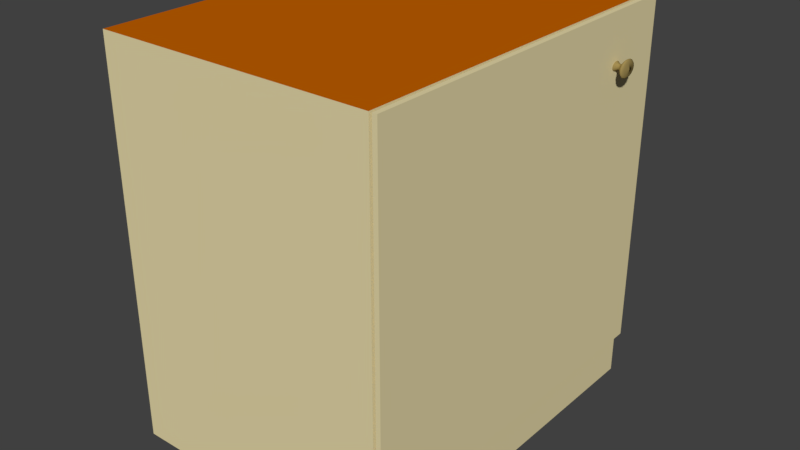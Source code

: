 # Source: cupboard.blend  (saved by Blender 2.93.21; exported with 4.5.12 LTS)
import bpy
from mathutils import Matrix  # noqa: F401  (used for matrix-valued properties, if any)

bpy.ops.wm.read_factory_settings(use_empty=True)
scene = bpy.context.scene
scene.name = 'Scene'

# ---- collections
col_collection_1 = bpy.data.collections.new('Collection 1'); scene.collection.children.link(col_collection_1)

# ---- materials (node trees are filled in below, after node groups)
mat_cream_fronts = bpy.data.materials.new('cream_fronts')
mat_cream_fronts.alpha_threshold = 0.0
mat_cream_fronts.use_transparent_shadow = False
mat_cream_fronts.diffuse_color = (0.8, 0.7, 0.4, 1.0)
mat_cream_fronts.roughness = 0.5
mat_wooden_top = bpy.data.materials.new('wooden_top')
mat_wooden_top.use_transparent_shadow = False
mat_wooden_top.diffuse_color = (0.5382, 0.1178, 0.0, 1.0)
mat_wooden_top.roughness = 1.0
mat_old_gold_handle = bpy.data.materials.new('old_gold_handle')
mat_old_gold_handle.use_transparent_shadow = False
mat_old_gold_handle.diffuse_color = (0.3343, 0.2469, 0.08266, 1.0)
mat_old_gold_handle.roughness = 0.25
mat_old_gold_handle.specular_intensity = 1.0

# ---- material node trees

# ---- world
world_world = bpy.data.worlds.new('World'); scene.world = world_world
world_world.color = (0.05088, 0.05088, 0.05088)
world_world.use_sun_shadow = False
world_world.sun_shadow_jitter_overblur = 0.0
world_world.cycles.sampling_method = 'MANUAL'

# ---- meshes
me_porte_1 = bpy.data.meshes.new('Porte_1')
me_porte_1.from_pydata([(-39.85, 10.13, -30.09), (39.88, 10.13, -30.09), (0.01758, 10.13, -29.59), (-39.85, 10.13, -29.1), (39.88, 10.13, -29.1), (-39.85, 47.63, -29.59), (-39.85, 85.13, -29.1), (-39.85, 85.13, -30.09), (0.01758, 47.63, -30.09), (39.88, 85.13, -30.09), (39.88, 47.63, -29.59), (39.88, 85.13, -29.1), (0.01758, 85.13, -29.59), (0.01758, 47.63, -29.1), (-38.65, 10.93, 28.6), (38.68, 10.93, 28.6), (0.01758, 10.93, -0.2486), (-38.65, 83.93, 28.6), (-38.65, 47.43, -0.2486), (38.68, 83.93, 28.6), (38.68, 47.43, -0.2486), (0.01758, 83.93, -0.2486), (0.01758, 47.43, 28.6), (-39.98, 0.2347, -28.6), (-39.98, 85.23, -28.6), (-38.65, 10.93, -28.6), (40.02, 85.23, 31.09), (-39.98, 85.23, 31.09), (0.01758, 42.73, 31.09), (40.02, 85.23, -28.6), (40.02, 0.2347, -28.6), (38.68, 10.93, -28.6), (38.68, 83.93, -28.6), (-38.65, 83.93, -28.6), (0.01758, 85.23, 1.244), (-39.98, 0.2347, 31.09), (40.02, 0.2347, 31.09), (0.01758, 0.2347, 1.244), (-39.98, 42.73, 1.244), (40.02, 42.73, 1.244), (-26.65, 74.48, -29.83), (-26.32, 73.88, -29.92), (-26.03, 74.02, -29.92), (-26.16, 73.59, -30.12), (-25.74, 73.8, -30.12), (-26.25, 73.76, -30.34), (-25.9, 73.92, -30.34), (-26.33, 73.9, -30.58), (-26.05, 74.03, -30.58), (-26.38, 74.0, -30.86), (-26.15, 74.11, -30.86), (-26.36, 73.96, -31.17), (-26.11, 74.08, -31.17), (-26.21, 73.68, -31.5), (-25.83, 73.87, -31.5), (-26.0, 73.3, -31.83), (-25.44, 73.58, -31.83), (-25.81, 72.96, -32.13), (-25.09, 73.32, -32.13), (-25.72, 72.8, -32.39), (-24.92, 73.19, -32.39), (-25.8, 72.95, -32.58), (-25.07, 73.3, -32.58), (-26.01, 73.33, -32.72), (-25.47, 73.6, -32.72), (-26.31, 73.87, -32.83), (-26.02, 74.01, -32.83), (-26.65, 74.48, -32.91), (-26.65, 73.83, -29.92), (-26.65, 73.52, -30.12), (-26.65, 73.69, -30.34), (-26.65, 73.85, -30.58), (-26.65, 73.96, -30.86), (-26.65, 73.91, -31.17), (-26.65, 73.61, -31.5), (-26.65, 73.2, -31.83), (-26.65, 72.83, -32.13), (-26.65, 72.65, -32.39), (-26.65, 72.81, -32.58), (-26.65, 73.23, -32.72), (-26.65, 73.81, -32.83), (-26.98, 73.88, -29.92), (-27.14, 73.59, -30.12), (-27.05, 73.76, -30.34), (-26.97, 73.9, -30.58), (-26.92, 74.0, -30.86), (-26.94, 73.96, -31.17), (-27.09, 73.68, -31.5), (-27.3, 73.3, -31.83), (-27.49, 72.96, -32.13), (-27.58, 72.8, -32.39), (-27.5, 72.95, -32.58), (-27.29, 73.33, -32.72), (-26.99, 73.87, -32.83), (-27.26, 74.02, -29.92), (-27.56, 73.8, -30.12), (-27.4, 73.92, -30.34), (-27.25, 74.03, -30.58), (-27.15, 74.11, -30.86), (-27.19, 74.08, -31.17), (-27.47, 73.87, -31.5), (-27.86, 73.58, -31.83), (-28.21, 73.32, -32.13), (-28.37, 73.19, -32.39), (-28.22, 73.3, -32.58), (-27.83, 73.6, -32.72), (-27.28, 74.01, -32.83), (-27.45, 74.24, -29.92), (-27.84, 74.12, -30.12), (-27.62, 74.18, -30.34), (-27.43, 74.24, -30.58), (-27.3, 74.28, -30.86), (-27.35, 74.27, -31.17), (-27.72, 74.15, -31.5), (-28.22, 74.0, -31.83), (-28.68, 73.85, -32.13), (-28.9, 73.79, -32.39), (-28.7, 73.85, -32.58), (-28.19, 74.01, -32.72), (-27.47, 74.23, -32.83), (-27.52, 74.48, -29.92), (-27.94, 74.48, -30.12), (-27.71, 74.48, -30.34), (-27.5, 74.48, -30.58), (-27.35, 74.48, -30.86), (-27.41, 74.48, -31.17), (-27.81, 74.48, -31.5), (-28.36, 74.48, -31.83), (-28.85, 74.48, -32.13), (-29.09, 74.48, -32.39), (-28.88, 74.48, -32.58), (-28.32, 74.48, -32.72), (-27.54, 74.48, -32.83), (-27.45, 74.73, -29.92), (-27.84, 74.85, -30.12), (-27.62, 74.79, -30.34), (-27.43, 74.73, -30.58), (-27.3, 74.69, -30.86), (-27.35, 74.7, -31.17), (-27.72, 74.82, -31.5), (-28.22, 74.97, -31.83), (-28.68, 75.11, -32.13), (-28.9, 75.18, -32.39), (-28.7, 75.12, -32.58), (-28.19, 74.96, -32.72), (-27.47, 74.74, -32.83), (-27.26, 74.95, -29.92), (-27.56, 75.17, -30.12), (-27.4, 75.04, -30.34), (-27.25, 74.94, -30.58), (-27.15, 74.86, -30.86), (-27.19, 74.89, -31.17), (-27.47, 75.1, -31.5), (-27.86, 75.39, -31.83), (-28.21, 75.65, -32.13), (-28.37, 75.78, -32.39), (-28.22, 75.67, -32.58), (-27.83, 75.37, -32.72), (-27.28, 74.96, -32.83), (-26.98, 75.08, -29.92), (-27.14, 75.38, -30.12), (-27.05, 75.21, -30.34), (-26.97, 75.07, -30.58), (-26.92, 74.97, -30.86), (-26.94, 75.01, -31.17), (-27.09, 75.29, -31.5), (-27.3, 75.67, -31.83), (-27.49, 76.01, -32.13), (-27.58, 76.17, -32.39), (-27.5, 76.02, -32.58), (-27.29, 75.64, -32.72), (-26.99, 75.1, -32.83), (-26.65, 75.14, -29.92), (-26.65, 75.45, -30.12), (-26.65, 75.28, -30.34), (-26.65, 75.12, -30.58), (-26.65, 75.01, -30.86), (-26.65, 75.06, -31.17), (-26.65, 75.36, -31.5), (-26.65, 75.77, -31.83), (-26.65, 76.14, -32.13), (-26.65, 76.31, -32.39), (-26.65, 76.15, -32.58), (-26.65, 75.74, -32.72), (-26.65, 75.15, -32.83), (-26.32, 75.08, -29.92), (-26.16, 75.38, -30.12), (-26.25, 75.21, -30.34), (-26.33, 75.07, -30.58), (-26.38, 74.97, -30.86), (-26.36, 75.01, -31.17), (-26.21, 75.29, -31.5), (-26.0, 75.67, -31.83), (-25.81, 76.01, -32.13), (-25.72, 76.17, -32.39), (-25.8, 76.02, -32.58), (-26.01, 75.64, -32.72), (-26.31, 75.1, -32.83), (-26.03, 74.95, -29.92), (-25.74, 75.17, -30.12), (-25.9, 75.04, -30.34), (-26.05, 74.94, -30.58), (-26.15, 74.86, -30.86), (-26.11, 74.89, -31.17), (-25.83, 75.1, -31.5), (-25.44, 75.39, -31.83), (-25.09, 75.65, -32.13), (-24.92, 75.78, -32.39), (-25.07, 75.67, -32.58), (-25.47, 75.37, -32.72), (-26.02, 74.96, -32.83), (-25.85, 74.73, -29.92), (-25.46, 74.85, -30.12), (-25.68, 74.79, -30.34), (-25.87, 74.73, -30.58), (-26.0, 74.69, -30.86), (-25.95, 74.7, -31.17), (-25.58, 74.82, -31.5), (-25.07, 74.97, -31.83), (-24.62, 75.11, -32.13), (-24.4, 75.18, -32.39), (-24.6, 75.12, -32.58), (-25.11, 74.96, -32.72), (-25.83, 74.74, -32.83), (-25.78, 74.48, -29.92), (-25.36, 74.48, -30.12), (-25.59, 74.48, -30.34), (-25.8, 74.48, -30.58), (-25.94, 74.48, -30.86), (-25.89, 74.48, -31.17), (-25.49, 74.48, -31.5), (-24.94, 74.48, -31.83), (-24.45, 74.48, -32.13), (-24.21, 74.48, -32.39), (-24.42, 74.48, -32.58), (-24.98, 74.48, -32.72), (-25.76, 74.48, -32.83), (-25.85, 74.24, -29.92), (-25.46, 74.12, -30.12), (-25.68, 74.18, -30.34), (-25.87, 74.24, -30.58), (-26.0, 74.28, -30.86), (-25.95, 74.27, -31.17), (-25.58, 74.15, -31.5), (-25.07, 74.0, -31.83), (-24.62, 73.85, -32.13), (-24.4, 73.79, -32.39), (-24.6, 73.85, -32.58), (-25.11, 74.01, -32.72), (-25.83, 74.23, -32.83)], [], [(0, 1, 2), (3, 0, 2), (4, 3, 2), (1, 4, 2), (0, 3, 5), (3, 6, 5), (6, 7, 5), (7, 0, 5), (1, 0, 8), (0, 7, 8), (7, 9, 8), (9, 1, 8), (4, 1, 10), (1, 9, 10), (9, 11, 10), (11, 4, 10), (9, 7, 12), (7, 6, 12), (6, 11, 12), (11, 9, 12), (3, 4, 13), (4, 11, 13), (11, 6, 13), (6, 3, 13), (14, 15, 16), (17, 14, 18), (15, 19, 20), (19, 17, 21), (15, 14, 22), (19, 15, 22), (17, 19, 22), (14, 17, 22), (23, 24, 25), (26, 27, 28), (25, 14, 16), (29, 30, 31), (31, 16, 15), (24, 29, 32), (25, 18, 14), (23, 31, 30), (17, 18, 33), (29, 31, 32), (31, 15, 20), (26, 29, 34), (20, 19, 32), (25, 24, 33), (32, 21, 33), (33, 21, 17), (27, 26, 34), (32, 19, 21), (31, 23, 25), (25, 16, 31), (27, 35, 28), (36, 26, 28), (25, 33, 18), (35, 36, 28), (24, 32, 33), (32, 31, 20), (23, 30, 37), (35, 23, 37), (36, 35, 37), (30, 36, 37), (23, 35, 38), (35, 27, 38), (27, 24, 38), (24, 23, 38), (36, 30, 39), (30, 29, 39), (29, 26, 39), (26, 36, 39), (29, 24, 34), (24, 27, 34), (40, 41, 42), (42, 41, 43), (42, 43, 44), (44, 43, 45), (44, 45, 46), (46, 45, 47), (46, 47, 48), (48, 47, 49), (48, 49, 50), (50, 49, 51), (50, 51, 52), (52, 51, 53), (52, 53, 54), (54, 53, 55), (54, 55, 56), (56, 55, 57), (56, 57, 58), (58, 57, 59), (58, 59, 60), (60, 59, 61), (60, 61, 62), (62, 61, 63), (62, 63, 64), (64, 63, 65), (64, 65, 66), (66, 65, 67), (40, 68, 41), (41, 68, 69), (41, 69, 43), (43, 69, 70), (43, 70, 45), (45, 70, 71), (45, 71, 47), (47, 71, 72), (47, 72, 49), (49, 72, 73), (49, 73, 51), (51, 73, 74), (51, 74, 53), (53, 74, 75), (53, 75, 55), (55, 75, 76), (55, 76, 57), (57, 76, 77), (57, 77, 59), (59, 77, 78), (59, 78, 61), (61, 78, 79), (61, 79, 63), (63, 79, 80), (63, 80, 65), (65, 80, 67), (40, 81, 68), (68, 81, 82), (68, 82, 69), (69, 82, 83), (69, 83, 70), (70, 83, 84), (70, 84, 71), (71, 84, 85), (71, 85, 72), (72, 85, 86), (72, 86, 73), (73, 86, 87), (73, 87, 74), (74, 87, 88), (74, 88, 75), (75, 88, 89), (75, 89, 76), (76, 89, 90), (76, 90, 77), (77, 90, 91), (77, 91, 78), (78, 91, 92), (78, 92, 79), (79, 92, 93), (79, 93, 80), (80, 93, 67), (40, 94, 81), (81, 94, 95), (81, 95, 82), (82, 95, 96), (82, 96, 83), (83, 96, 97), (83, 97, 84), (84, 97, 98), (84, 98, 85), (85, 98, 99), (85, 99, 86), (86, 99, 100), (86, 100, 87), (87, 100, 101), (87, 101, 88), (88, 101, 102), (88, 102, 89), (89, 102, 103), (89, 103, 90), (90, 103, 104), (90, 104, 91), (91, 104, 105), (91, 105, 92), (92, 105, 106), (92, 106, 93), (93, 106, 67), (40, 107, 94), (94, 107, 108), (94, 108, 95), (95, 108, 109), (95, 109, 96), (96, 109, 110), (96, 110, 97), (97, 110, 111), (97, 111, 98), (98, 111, 112), (98, 112, 99), (99, 112, 113), (99, 113, 100), (100, 113, 114), (100, 114, 101), (101, 114, 115), (101, 115, 102), (102, 115, 116), (102, 116, 103), (103, 116, 117), (103, 117, 104), (104, 117, 118), (104, 118, 105), (105, 118, 119), (105, 119, 106), (106, 119, 67), (40, 120, 107), (107, 120, 121), (107, 121, 108), (108, 121, 122), (108, 122, 109), (109, 122, 123), (109, 123, 110), (110, 123, 124), (110, 124, 111), (111, 124, 125), (111, 125, 112), (112, 125, 126), (112, 126, 113), (113, 126, 127), (113, 127, 114), (114, 127, 128), (114, 128, 115), (115, 128, 129), (115, 129, 116), (116, 129, 130), (116, 130, 117), (117, 130, 131), (117, 131, 118), (118, 131, 132), (118, 132, 119), (119, 132, 67), (40, 133, 120), (120, 133, 134), (120, 134, 121), (121, 134, 135), (121, 135, 122), (122, 135, 136), (122, 136, 123), (123, 136, 137), (123, 137, 124), (124, 137, 138), (124, 138, 125), (125, 138, 139), (125, 139, 126), (126, 139, 140), (126, 140, 127), (127, 140, 141), (127, 141, 128), (128, 141, 142), (128, 142, 129), (129, 142, 143), (129, 143, 130), (130, 143, 144), (130, 144, 131), (131, 144, 145), (131, 145, 132), (132, 145, 67), (40, 146, 133), (133, 146, 147), (133, 147, 134), (134, 147, 148), (134, 148, 135), (135, 148, 149), (135, 149, 136), (136, 149, 150), (136, 150, 137), (137, 150, 151), (137, 151, 138), (138, 151, 152), (138, 152, 139), (139, 152, 153), (139, 153, 140), (140, 153, 154), (140, 154, 141), (141, 154, 155), (141, 155, 142), (142, 155, 156), (142, 156, 143), (143, 156, 157), (143, 157, 144), (144, 157, 158), (144, 158, 145), (145, 158, 67), (40, 159, 146), (146, 159, 160), (146, 160, 147), (147, 160, 161), (147, 161, 148), (148, 161, 162), (148, 162, 149), (149, 162, 163), (149, 163, 150), (150, 163, 164), (150, 164, 151), (151, 164, 165), (151, 165, 152), (152, 165, 166), (152, 166, 153), (153, 166, 167), (153, 167, 154), (154, 167, 168), (154, 168, 155), (155, 168, 169), (155, 169, 156), (156, 169, 170), (156, 170, 157), (157, 170, 171), (157, 171, 158), (158, 171, 67), (40, 172, 159), (159, 172, 173), (159, 173, 160), (160, 173, 174), (160, 174, 161), (161, 174, 175), (161, 175, 162), (162, 175, 176), (162, 176, 163), (163, 176, 177), (163, 177, 164), (164, 177, 178), (164, 178, 165), (165, 178, 179), (165, 179, 166), (166, 179, 180), (166, 180, 167), (167, 180, 181), (167, 181, 168), (168, 181, 182), (168, 182, 169), (169, 182, 183), (169, 183, 170), (170, 183, 184), (170, 184, 171), (171, 184, 67), (40, 185, 172), (172, 185, 186), (172, 186, 173), (173, 186, 187), (173, 187, 174), (174, 187, 188), (174, 188, 175), (175, 188, 189), (175, 189, 176), (176, 189, 190), (176, 190, 177), (177, 190, 191), (177, 191, 178), (178, 191, 192), (178, 192, 179), (179, 192, 193), (179, 193, 180), (180, 193, 194), (180, 194, 181), (181, 194, 195), (181, 195, 182), (182, 195, 196), (182, 196, 183), (183, 196, 197), (183, 197, 184), (184, 197, 67), (40, 198, 185), (185, 198, 199), (185, 199, 186), (186, 199, 200), (186, 200, 187), (187, 200, 201), (187, 201, 188), (188, 201, 202), (188, 202, 189), (189, 202, 203), (189, 203, 190), (190, 203, 204), (190, 204, 191), (191, 204, 205), (191, 205, 192), (192, 205, 206), (192, 206, 193), (193, 206, 207), (193, 207, 194), (194, 207, 208), (194, 208, 195), (195, 208, 209), (195, 209, 196), (196, 209, 210), (196, 210, 197), (197, 210, 67), (40, 211, 198), (198, 211, 212), (198, 212, 199), (199, 212, 213), (199, 213, 200), (200, 213, 214), (200, 214, 201), (201, 214, 215), (201, 215, 202), (202, 215, 216), (202, 216, 203), (203, 216, 217), (203, 217, 204), (204, 217, 218), (204, 218, 205), (205, 218, 219), (205, 219, 206), (206, 219, 220), (206, 220, 207), (207, 220, 221), (207, 221, 208), (208, 221, 222), (208, 222, 209), (209, 222, 223), (209, 223, 210), (210, 223, 67), (40, 224, 211), (211, 224, 225), (211, 225, 212), (212, 225, 226), (212, 226, 213), (213, 226, 227), (213, 227, 214), (214, 227, 228), (214, 228, 215), (215, 228, 229), (215, 229, 216), (216, 229, 230), (216, 230, 217), (217, 230, 231), (217, 231, 218), (218, 231, 232), (218, 232, 219), (219, 232, 233), (219, 233, 220), (220, 233, 234), (220, 234, 221), (221, 234, 235), (221, 235, 222), (222, 235, 236), (222, 236, 223), (223, 236, 67), (40, 237, 224), (224, 237, 238), (224, 238, 225), (225, 238, 239), (225, 239, 226), (226, 239, 240), (226, 240, 227), (227, 240, 241), (227, 241, 228), (228, 241, 242), (228, 242, 229), (229, 242, 243), (229, 243, 230), (230, 243, 244), (230, 244, 231), (231, 244, 245), (231, 245, 232), (232, 245, 246), (232, 246, 233), (233, 246, 247), (233, 247, 234), (234, 247, 248), (234, 248, 235), (235, 248, 249), (235, 249, 236), (236, 249, 67), (40, 42, 237), (237, 42, 44), (237, 44, 238), (238, 44, 46), (238, 46, 239), (239, 46, 48), (239, 48, 240), (240, 48, 50), (240, 50, 241), (241, 50, 52), (241, 52, 242), (242, 52, 54), (242, 54, 243), (243, 54, 56), (243, 56, 244), (244, 56, 58), (244, 58, 245), (245, 58, 60), (245, 60, 246), (246, 60, 62), (246, 62, 247), (247, 62, 64), (247, 64, 248), (248, 64, 66), (248, 66, 249), (249, 66, 67)])
me_porte_1.polygons.foreach_set('use_smooth', [True] * 488)
me_porte_1.polygons.foreach_set('material_index', [0, 0, 0, 0, 0, 0, 0, 0, 0, 0, 0, 0, 0, 0, 0, 0, 0, 0, 0, 0, 0, 0, 0, 0, 0, 0, 0, 0, 0, 0, 0, 0, 0, 0, 0, 0, 0, 0, 0, 0, 0, 0, 0, 1, 0, 0, 0, 0, 1, 0, 0, 0, 0, 0, 0, 0, 0, 0, 0, 0, 0, 0, 0, 0, 0, 0, 0, 0, 0, 0, 1, 1, 0, 0, 0, 2, 2, 2, 2, 2, 2, 2, 2, 2, 2, 2, 2, 2, 2, 2, 2, 2, 2, 2, 2, 2, 2, 2, 0, 0, 0, 2, 2, 2, 2, 2, 2, 2, 2, 2, 2, 2, 2, 2, 2, 2, 2, 2, 2, 2, 2, 2, 2, 2, 0, 0, 0, 2, 2, 2, 2, 2, 2, 2, 2, 2, 2, 2, 2, 2, 2, 2, 2, 2, 2, 2, 2, 2, 2, 2, 0, 0, 0, 2, 2, 2, 2, 2, 2, 2, 2, 2, 2, 2, 2, 2, 2, 2, 2, 2, 2, 2, 2, 2, 2, 2, 0, 0, 0, 2, 2, 2, 2, 2, 2, 2, 2, 2, 2, 2, 2, 2, 2, 2, 2, 2, 2, 2, 2, 2, 2, 2, 0, 0, 0, 2, 2, 2, 2, 2, 2, 2, 2, 2, 2, 2, 2, 2, 2, 2, 2, 2, 2, 2, 2, 2, 2, 2, 0, 0, 0, 2, 2, 2, 2, 2, 2, 2, 2, 2, 2, 2, 2, 2, 2, 2, 2, 2, 2, 2, 2, 2, 2, 2, 0, 0, 0, 2, 2, 2, 2, 2, 2, 2, 2, 2, 2, 2, 2, 2, 2, 2, 2, 2, 2, 2, 2, 2, 2, 2, 0, 0, 0, 2, 2, 2, 2, 2, 2, 2, 2, 2, 2, 2, 2, 2, 2, 2, 2, 2, 2, 2, 2, 2, 2, 2, 0, 0, 0, 2, 2, 2, 2, 2, 2, 2, 2, 2, 2, 2, 2, 2, 2, 2, 2, 2, 2, 2, 2, 2, 2, 2, 0, 0, 0, 2, 2, 2, 2, 2, 2, 2, 2, 2, 2, 2, 2, 2, 2, 2, 2, 2, 2, 2, 2, 2, 2, 2, 0, 0, 0, 2, 2, 2, 2, 2, 2, 2, 2, 2, 2, 2, 2, 2, 2, 2, 2, 2, 2, 2, 2, 2, 2, 2, 0, 0, 0, 2, 2, 2, 2, 2, 2, 2, 2, 2, 2, 2, 2, 2, 2, 2, 2, 2, 2, 2, 2, 2, 2, 2, 0, 0, 0, 2, 2, 2, 2, 2, 2, 2, 2, 2, 2, 2, 2, 2, 2, 2, 2, 2, 2, 2, 2, 2, 2, 2, 0, 0, 0, 2, 2, 2, 2, 2, 2, 2, 2, 2, 2, 2, 2, 2, 2, 2, 2, 2, 2, 2, 2, 2, 2, 2, 0, 0, 0, 2, 2, 2, 2, 2, 2, 2, 2, 2, 2, 2, 2, 2, 2, 2, 2, 2, 2, 2, 2, 2, 2, 2])
_k = set([(0, 1), (0, 3), (0, 7), (1, 4), (1, 9), (3, 4), (3, 6), (4, 11), (6, 7), (6, 11), (7, 9), (9, 11), (14, 15), (14, 17), (14, 25), (15, 19), (15, 31), (17, 19), (17, 33), (19, 32), (23, 24), (23, 30), (23, 35), (24, 27), (24, 29), (25, 31), (25, 33), (26, 27), (26, 29), (26, 36), (27, 35), (29, 30), (30, 36), (31, 32), (32, 33), (35, 36), (40, 41), (40, 42), (40, 68), (40, 81), (40, 94), (40, 107), (40, 120), (40, 133), (40, 146), (40, 159), (40, 172), (40, 185), (40, 198), (40, 211), (40, 224), (40, 237), (43, 44), (43, 69), (44, 238), (65, 67), (66, 67), (67, 80), (67, 93), (67, 106), (67, 119), (67, 132), (67, 145), (67, 158), (67, 171), (67, 184), (67, 197), (67, 210), (67, 223), (67, 236), (67, 249), (69, 82), (82, 95), (95, 108), (108, 121), (121, 134), (134, 147), (147, 160), (160, 173), (173, 186), (186, 199), (199, 212), (212, 225), (225, 238)])
me_porte_1.attributes.new('sharp_edge', 'BOOLEAN', 'EDGE').data.foreach_set('value', [ (min(e.vertices), max(e.vertices)) in _k for e in me_porte_1.edges])
me_porte_1.materials.append(mat_cream_fronts)
me_porte_1.materials.append(mat_wooden_top)
me_porte_1.materials.append(mat_old_gold_handle)
me_porte_1.use_remesh_preserve_volume = False
me_porte_1.use_remesh_preserve_attributes = False
me_porte_1.use_mirror_vertex_groups = False
me_porte_1.update()
me_porte_1.normals_split_custom_set([tuple(v) for v in zip(*[iter([0.0, -1.0, 0.0, 0.0, -1.0, 0.0, 0.0, -1.0, 0.0, 0.0, -1.0, 0.0, 0.0, -1.0, 0.0, 0.0, -1.0, 0.0, 0.0, -1.0, 0.0, 0.0, -1.0, 0.0, 0.0, -1.0, 0.0, 0.0, -1.0, 0.0, 0.0, -1.0, 0.0, 0.0, -1.0, 0.0, -1.0, -1.014e-07, 0.0, -1.0, -1.014e-07, 0.0, -1.0, 0.0, 0.0, -1.0, -1.014e-07, 0.0, -1.0, 1.014e-07, 0.0, -1.0, 0.0, 0.0, -1.0, 1.014e-07, 0.0, -1.0, 1.014e-07, 0.0, -1.0, 0.0, 0.0, -1.0, 1.014e-07, 0.0, -1.0, -1.014e-07, 0.0, -1.0, 0.0, 0.0, -4.242e-08, 0.0, -1.0, 4.242e-08, 0.0, -1.0, 0.0, 0.0, -1.0, 4.242e-08, 0.0, -1.0, 4.242e-08, 0.0, -1.0, 0.0, 0.0, -1.0, 4.242e-08, 0.0, -1.0, -4.242e-08, 0.0, -1.0, 0.0, 0.0, -1.0, -4.242e-08, 0.0, -1.0, -4.242e-08, 0.0, -1.0, 0.0, 0.0, -1.0, 1.0, -1.014e-07, 0.0, 1.0, -1.014e-07, 0.0, 1.0, 0.0, 0.0, 1.0, -1.014e-07, 0.0, 1.0, 1.014e-07, 0.0, 1.0, 0.0, 0.0, 1.0, 1.014e-07, 0.0, 1.0, 1.014e-07, 0.0, 1.0, 0.0, 0.0, 1.0, 1.014e-07, 0.0, 1.0, -1.014e-07, 0.0, 1.0, 0.0, 0.0, 0.0, 1.0, 0.0, 0.0, 1.0, 0.0, 0.0, 1.0, 0.0, 0.0, 1.0, 0.0, 0.0, 1.0, 0.0, 0.0, 1.0, 0.0, 0.0, 1.0, 0.0, 0.0, 1.0, 0.0, 0.0, 1.0, 0.0, 0.0, 1.0, 0.0, 0.0, 1.0, 0.0, 0.0, 1.0, 0.0, -4.242e-08, 0.0, 1.0, 4.242e-08, 0.0, 1.0, 0.0, 0.0, 1.0, 4.242e-08, 0.0, 1.0, 4.242e-08, 0.0, 1.0, 0.0, 0.0, 1.0, 4.242e-08, 0.0, 1.0, -4.242e-08, 0.0, 1.0, 0.0, 0.0, 1.0, -4.242e-08, 0.0, 1.0, -4.242e-08, 0.0, 1.0, 0.0, 0.0, 1.0, 0.0, 1.0, 0.0, 0.0, 1.0, 0.0, 0.0, 1.0, 0.0, 1.0, 6.714e-08, 0.0, 1.0, -6.714e-08, 0.0, 1.0, 0.0, 0.0, -1.0, 0.0, 0.0, -1.0, 0.0, 0.0, -1.0, 0.0, 0.0, 0.0, -1.0, 0.0, 0.0, -1.0, 0.0, 0.0, -1.0, 0.0, 0.0, 0.0, -1.0, 0.0, 0.0, -1.0, 0.0, 0.0, -1.0, 0.0, 0.0, -1.0, 0.0, 0.0, -1.0, 0.0, 0.0, -1.0, 0.0, 0.0, -1.0, 0.0, 0.0, -1.0, 0.0, 0.0, -1.0, 0.0, 0.0, -1.0, 0.0, 0.0, -1.0, 0.0, 0.0, -1.0, 0.0, 0.0, -1.0, -5.45e-07, 0.0, -1.0, -4.178e-09, 0.0, -1.0, 3.452e-08, 0.0, 1.0, -3.452e-08, 0.0, 1.0, 0.0, 0.0, 1.0, 0.0, 1.0, 0.0, 0.0, 1.0, 0.0, 0.0, 1.0, 0.0, 1.845e-08, 0.0, -1.0, 1.275e-07, 0.0, -1.0, 1.028e-06, 0.0, -1.0, 0.0, 1.0, 0.0, 0.0, 1.0, 0.0, 0.0, 1.0, 0.0, -5.45e-07, 0.0, -1.0, 1.845e-08, 0.0, -1.0, 0.0, 0.0, -1.0, 1.0, -6.777e-08, 0.0, 1.0, 0.0, 0.0, 1.0, -6.714e-08, 0.0, 0.0, 0.0, -1.0, 1.028e-06, 0.0, -1.0, 1.275e-07, 0.0, -1.0, 1.0, 6.714e-08, 0.0, 1.0, 0.0, 0.0, 1.0, 6.777e-08, 0.0, 1.845e-08, 0.0, -1.0, 1.028e-06, 0.0, -1.0, 0.0, 0.0, -1.0, -1.0, 0.0, 0.0, -1.0, 0.0, 0.0, -1.0, 0.0, 0.0, 0.0, 1.0, 0.0, 0.0, 1.0, 0.0, 0.0, 1.0, 0.0, -1.0, 0.0, 0.0, -1.0, 0.0, 0.0, -1.0, 0.0, 0.0, -4.178e-09, 0.0, -1.0, -5.45e-07, 0.0, -1.0, -5.457e-07, 0.0, -1.0, 0.0, -1.0, 0.0, 0.0, -1.0, 0.0, 0.0, -1.0, 0.0, 0.0, -1.0, 0.0, 0.0, -1.0, 0.0, 0.0, -1.0, 0.0, 0.0, 1.0, 0.0, 0.0, 1.0, 0.0, 0.0, 1.0, 0.0, 0.0, -1.0, 0.0, 0.0, -1.0, 0.0, 0.0, -1.0, 0.0, 1.028e-06, 0.0, -1.0, 0.0, 0.0, -1.0, -4.178e-09, 0.0, -1.0, 0.0, 1.0, 0.0, 0.0, 1.0, 0.0, 0.0, 1.0, 0.0, -3.452e-08, 0.0, 1.0, -3.452e-08, 0.0, 1.0, 0.0, 0.0, 1.0, 3.452e-08, 0.0, 1.0, 3.452e-08, 0.0, 1.0, 0.0, 0.0, 1.0, 1.0, -6.777e-08, 0.0, 1.0, 6.777e-08, 0.0, 1.0, 0.0, 0.0, -3.452e-08, 0.0, 1.0, 3.452e-08, 0.0, 1.0, 0.0, 0.0, 1.0, -5.45e-07, 0.0, -1.0, 0.0, 0.0, -1.0, -5.457e-07, 0.0, -1.0, -1.0, 0.0, 0.0, -1.0, 0.0, 0.0, -1.0, 0.0, 0.0, 0.0, -1.0, 0.0, 0.0, -1.0, 0.0, 0.0, -1.0, 0.0, 0.0, -1.0, 0.0, 0.0, -1.0, 0.0, 0.0, -1.0, 0.0, 0.0, -1.0, 0.0, 0.0, -1.0, 0.0, 0.0, -1.0, 0.0, 0.0, -1.0, 0.0, 0.0, -1.0, 0.0, 0.0, -1.0, 0.0, -1.0, 0.0, 0.0, -1.0, 0.0, 0.0, -1.0, 0.0, 0.0, -1.0, 0.0, 0.0, -1.0, 0.0, 0.0, -1.0, 0.0, 0.0, -1.0, 0.0, 0.0, -1.0, 0.0, 0.0, -1.0, 0.0, 0.0, -1.0, 0.0, 0.0, -1.0, 0.0, 0.0, -1.0, 0.0, 0.0, 1.0, 0.0, 0.0, 1.0, 0.0, 0.0, 1.0, 0.0, 0.0, 1.0, 0.0, 0.0, 1.0, 0.0, 0.0, 1.0, 0.0, 0.0, 1.0, 0.0, 0.0, 1.0, 0.0, 0.0, 1.0, 0.0, 0.0, 1.0, 0.0, 0.0, 1.0, 0.0, 0.0, 1.0, 0.0, 0.0, 0.0, 1.0, 0.0, 0.0, 1.0, 0.0, 0.0, 1.0, 0.0, 0.0, 1.0, 0.0, 0.0, 1.0, 0.0, 0.0, 1.0, 0.0, 0.09999, -0.1145, 0.9884, 0.1725, -0.3681, 0.9136, 0.3377, -0.2854, 0.8969, 0.3377, -0.2854, 0.8969, 0.1725, -0.3681, 0.9136, 0.3149, -0.4825, 0.8173, 0.3377, -0.2854, 0.8969, 0.3149, -0.4825, 0.8173, 0.5179, -0.3381, 0.7858, 0.6244, -0.5382, -0.5662, 0.3296, -0.7246, -0.6053, 0.3986, -0.7272, -0.5589, 0.6244, -0.5382, -0.5662, 0.3986, -0.7272, -0.5589, 0.683, -0.5145, -0.5184, 0.683, -0.5145, -0.5184, 0.3986, -0.7272, -0.5589, 0.4325, -0.7922, -0.4305, 0.683, -0.5145, -0.5184, 0.4325, -0.7922, -0.4305, 0.734, -0.5532, -0.3941, 0.734, -0.5532, -0.3941, 0.4325, -0.7922, -0.4305, 0.4788, -0.8711, -0.1096, 0.734, -0.5532, -0.3941, 0.4788, -0.8711, -0.1096, 0.7946, -0.5992, -0.09762, 0.7946, -0.5992, -0.09762, 0.4788, -0.8711, -0.1096, 0.4507, -0.7971, 0.402, 0.7946, -0.5992, -0.09762, 0.4507, -0.7971, 0.402, 0.7484, -0.5519, 0.3677, 0.7484, -0.5519, 0.3677, 0.4507, -0.7971, 0.402, 0.3458, -0.6194, 0.7048, 0.7484, -0.5519, 0.3677, 0.3458, -0.6194, 0.7048, 0.5996, -0.4443, 0.6657, 0.5996, -0.4443, 0.6657, 0.3458, -0.6194, 0.7048, 0.3172, -0.5754, 0.7538, 0.5996, -0.4443, 0.6657, 0.3172, -0.5754, 0.7538, 0.5571, -0.4179, 0.7176, 0.5571, -0.4179, 0.7176, 0.3172, -0.5754, 0.7538, 0.3598, -0.6669, 0.6525, 0.5571, -0.4179, 0.7176, 0.3598, -0.6669, 0.6525, 0.629, -0.4797, 0.6117, 0.629, -0.4797, 0.6117, 0.3598, -0.6669, 0.6525, 0.4851, -0.8733, -0.04464, 0.629, -0.4797, 0.6117, 0.4851, -0.8733, -0.04464, 0.8007, -0.5977, -0.03996, 0.8007, -0.5977, -0.03996, 0.4851, -0.8733, -0.04464, 0.3009, -0.5066, -0.808, 0.8007, -0.5977, -0.03996, 0.3009, -0.5066, -0.808, 0.5148, -0.3649, -0.7758, 0.5148, -0.3649, -0.7758, 0.3009, -0.5066, -0.808, 0.1325, -0.2278, -0.9646, 0.5148, -0.3649, -0.7758, 0.1325, -0.2278, -0.9646, 0.2362, -0.1704, -0.9566, 0.2362, -0.1704, -0.9566, 0.1325, -0.2278, -0.9646, 0.08942, -0.1446, -0.9854, 0.2362, -0.1704, -0.9566, 0.08942, -0.1446, -0.9854, 0.1559, -0.1066, -0.982, 0.1559, -0.1066, -0.982, 0.08942, -0.1446, -0.9854, 0.09696, -0.1117, -0.989, 0.03764, -0.1343, 0.9902, -0.2927, -0.374, 0.88, 0.1725, -0.3681, 0.9136, 0.1725, -0.3681, 0.9136, -0.2927, -0.374, 0.88, 0.05075, -0.5471, 0.8355, 0.1725, -0.3681, 0.9136, 0.05075, -0.5471, 0.8355, 0.3149, -0.4825, 0.8173, 0.3296, -0.7246, -0.6053, -0.07238, -0.7813, -0.6199, -0.002717, -0.8143, -0.5804, 0.3296, -0.7246, -0.6053, -0.002717, -0.8143, -0.5804, 0.3986, -0.7272, -0.5589, 0.3986, -0.7272, -0.5589, -0.002717, -0.8143, -0.5804, -0.002945, -0.8927, -0.4507, 0.3986, -0.7272, -0.5589, -0.002945, -0.8927, -0.4507, 0.4325, -0.7922, -0.4305, 0.4325, -0.7922, -0.4305, -0.002945, -0.8927, -0.4507, -0.002693, -0.9933, -0.1158, 0.4325, -0.7922, -0.4305, -0.002693, -0.9933, -0.1158, 0.4788, -0.8711, -0.1096, 0.4788, -0.8711, -0.1096, -0.002693, -0.9933, -0.1158, 0.01072, -0.9065, 0.4222, 0.4788, -0.8711, -0.1096, 0.01072, -0.9065, 0.4222, 0.4507, -0.7971, 0.402, 0.4507, -0.7971, 0.402, 0.01072, -0.9065, 0.4222, 0.004798, -0.6885, 0.7252, 0.4507, -0.7971, 0.402, 0.004798, -0.6885, 0.7252, 0.3458, -0.6194, 0.7048, 0.3458, -0.6194, 0.7048, 0.004798, -0.6885, 0.7252, -0.0004875, -0.6352, 0.7724, 0.3458, -0.6194, 0.7048, -0.0004875, -0.6352, 0.7724, 0.3172, -0.5754, 0.7538, 0.3172, -0.5754, 0.7538, -0.0004875, -0.6352, 0.7724, -0.008072, -0.7399, 0.6726, 0.3172, -0.5754, 0.7538, -0.008072, -0.7399, 0.6726, 0.3598, -0.6669, 0.6525, 0.3598, -0.6669, 0.6525, -0.008072, -0.7399, 0.6726, 0.003326, -0.9989, -0.04751, 0.3598, -0.6669, 0.6525, 0.003326, -0.9989, -0.04751, 0.4851, -0.8733, -0.04464, 0.4851, -0.8733, -0.04464, 0.003326, -0.9989, -0.04751, 0.02108, -0.5647, -0.825, 0.4851, -0.8733, -0.04464, 0.02108, -0.5647, -0.825, 0.3009, -0.5066, -0.808, 0.3009, -0.5066, -0.808, 0.02108, -0.5647, -0.825, 0.006544, -0.2488, -0.9685, 0.3009, -0.5066, -0.808, 0.006544, -0.2488, -0.9685, 0.1325, -0.2278, -0.9646, 0.1325, -0.2278, -0.9646, 0.006544, -0.2488, -0.9685, -0.2502, -0.1539, -0.9559, 0.1325, -0.2278, -0.9646, -0.2502, -0.1539, -0.9559, 0.08942, -0.1446, -0.9854, 0.08942, -0.1446, -0.9854, -0.2502, -0.1539, -0.9559, 0.03623, -0.1308, -0.9907, -0.8095, -0.07897, 0.5818, -0.4535, -0.32, 0.8318, -0.2927, -0.374, 0.88, -0.2927, -0.374, 0.88, -0.4535, -0.32, 0.8318, -0.2338, -0.5138, 0.8255, -0.2927, -0.374, 0.88, -0.2338, -0.5138, 0.8255, 0.05075, -0.5471, 0.8355, -0.07238, -0.7813, -0.6199, -0.4396, -0.6739, -0.5938, -0.4031, -0.7252, -0.5582, -0.07238, -0.7813, -0.6199, -0.4031, -0.7252, -0.5582, -0.002717, -0.8143, -0.5804, -0.002717, -0.8143, -0.5804, -0.4031, -0.7252, -0.5582, -0.4404, -0.7883, -0.4297, -0.002717, -0.8143, -0.5804, -0.4404, -0.7883, -0.4297, -0.002945, -0.8927, -0.4507, -0.002945, -0.8927, -0.4507, -0.4404, -0.7883, -0.4297, -0.4818, -0.8695, -0.1091, -0.002945, -0.8927, -0.4507, -0.4818, -0.8695, -0.1091, -0.002693, -0.9933, -0.1158, -0.002693, -0.9933, -0.1158, -0.4818, -0.8695, -0.1091, -0.4314, -0.807, 0.4033, -0.002693, -0.9933, -0.1158, -0.4314, -0.807, 0.4033, 0.01072, -0.9065, 0.4222, 0.01072, -0.9065, 0.4222, -0.4314, -0.807, 0.4033, -0.338, -0.623, 0.7054, 0.01072, -0.9065, 0.4222, -0.338, -0.623, 0.7054, 0.004798, -0.6885, 0.7252, 0.004798, -0.6885, 0.7252, -0.338, -0.623, 0.7054, -0.3181, -0.5749, 0.7539, 0.004798, -0.6885, 0.7252, -0.3181, -0.5749, 0.7539, -0.0004875, -0.6352, 0.7724, -0.0004875, -0.6352, 0.7724, -0.3181, -0.5749, 0.7539, -0.3736, -0.6608, 0.651, -0.0004875, -0.6352, 0.7724, -0.3736, -0.6608, 0.651, -0.008072, -0.7399, 0.6726, -0.008072, -0.7399, 0.6726, -0.3736, -0.6608, 0.651, -0.4806, -0.8758, -0.04467, -0.008072, -0.7399, 0.6726, -0.4806, -0.8758, -0.04467, 0.003326, -0.9989, -0.04751, 0.003326, -0.9989, -0.04751, -0.4806, -0.8758, -0.04467, -0.2659, -0.52, -0.8117, 0.003326, -0.9989, -0.04751, -0.2659, -0.52, -0.8117, 0.02108, -0.5647, -0.825, 0.02108, -0.5647, -0.825, -0.2659, -0.52, -0.8117, -0.1215, -0.2316, -0.9652, 0.02108, -0.5647, -0.825, -0.1215, -0.2316, -0.9652, 0.006544, -0.2488, -0.9685, 0.006544, -0.2488, -0.9685, -0.1215, -0.2316, -0.9652, -0.3234, -0.1421, -0.9355, 0.006544, -0.2488, -0.9685, -0.3234, -0.1421, -0.9355, -0.2502, -0.1539, -0.9559, -0.2502, -0.1539, -0.9559, -0.3234, -0.1421, -0.9355, -0.8091, -0.07695, -0.5826, -0.8222, -0.06551, 0.5655, -0.5713, -0.223, 0.7898, -0.4535, -0.32, 0.8318, -0.4535, -0.32, 0.8318, -0.5713, -0.223, 0.7898, -0.4573, -0.3941, 0.7972, -0.4535, -0.32, 0.8318, -0.4573, -0.3941, 0.7972, -0.2338, -0.5138, 0.8255, -0.4396, -0.6739, -0.5938, -0.6988, -0.4559, -0.5513, -0.6854, -0.5118, -0.5179, -0.4396, -0.6739, -0.5938, -0.6854, -0.5118, -0.5179, -0.4031, -0.7252, -0.5582, -0.4031, -0.7252, -0.5582, -0.6854, -0.5118, -0.5179, -0.7367, -0.5498, -0.3937, -0.4031, -0.7252, -0.5582, -0.7367, -0.5498, -0.3937, -0.4404, -0.7883, -0.4297, -0.4404, -0.7883, -0.4297, -0.7367, -0.5498, -0.3937, -0.7977, -0.5951, -0.09752, -0.4404, -0.7883, -0.4297, -0.7977, -0.5951, -0.09752, -0.4818, -0.8695, -0.1091, -0.4818, -0.8695, -0.1091, -0.7977, -0.5951, -0.09752, -0.7389, -0.5637, 0.3693, -0.4818, -0.8695, -0.1091, -0.7389, -0.5637, 0.3693, -0.4314, -0.807, 0.4033, -0.4314, -0.807, 0.4033, -0.7389, -0.5637, 0.3693, -0.5936, -0.4505, 0.6669, -0.4314, -0.807, 0.4033, -0.5936, -0.4505, 0.6669, -0.338, -0.623, 0.7054, -0.338, -0.623, 0.7054, -0.5936, -0.4505, 0.6669, -0.5571, -0.4178, 0.7177, -0.338, -0.623, 0.7054, -0.5571, -0.4178, 0.7177, -0.3181, -0.5749, 0.7539, -0.3181, -0.5749, 0.7539, -0.5571, -0.4178, 0.7177, -0.6377, -0.4704, 0.6099, -0.3181, -0.5749, 0.7539, -0.6377, -0.4704, 0.6099, -0.3736, -0.6608, 0.651, -0.3736, -0.6608, 0.651, -0.6377, -0.4704, 0.6099, -0.798, -0.6013, -0.04002, -0.3736, -0.6608, 0.651, -0.798, -0.6013, -0.04002, -0.4806, -0.8758, -0.04467, -0.4806, -0.8758, -0.04467, -0.798, -0.6013, -0.04002, -0.4896, -0.3885, -0.7806, -0.4806, -0.8758, -0.04467, -0.4896, -0.3885, -0.7806, -0.2659, -0.52, -0.8117, -0.2659, -0.52, -0.8117, -0.4896, -0.3885, -0.7806, -0.2274, -0.1773, -0.9575, -0.2659, -0.52, -0.8117, -0.2274, -0.1773, -0.9575, -0.1215, -0.2316, -0.9652, -0.1215, -0.2316, -0.9652, -0.2274, -0.1773, -0.9575, -0.3822, -0.1093, -0.9176, -0.1215, -0.2316, -0.9652, -0.3822, -0.1093, -0.9176, -0.3234, -0.1421, -0.9355, -0.3234, -0.1421, -0.9355, -0.3822, -0.1093, -0.9176, -0.8216, -0.064, -0.5664, -0.8326, -0.04202, 0.5523, -0.6378, -0.108, 0.7626, -0.5713, -0.223, 0.7898, -0.5713, -0.223, 0.7898, -0.6378, -0.108, 0.7626, -0.6032, -0.2214, 0.7662, -0.5713, -0.223, 0.7898, -0.6032, -0.2214, 0.7662, -0.4573, -0.3941, 0.7972, -0.6988, -0.4559, -0.5513, -0.8281, -0.212, -0.5189, -0.837, -0.2581, -0.4825, -0.6988, -0.4559, -0.5513, -0.837, -0.2581, -0.4825, -0.6854, -0.5118, -0.5179, -0.6854, -0.5118, -0.5179, -0.837, -0.2581, -0.4825, -0.8907, -0.2735, -0.363, -0.6854, -0.5118, -0.5179, -0.8907, -0.2735, -0.363, -0.7367, -0.5498, -0.3937, -0.7367, -0.5498, -0.3937, -0.8907, -0.2735, -0.363, -0.9515, -0.2942, -0.08981, -0.7367, -0.5498, -0.3937, -0.9515, -0.2942, -0.08981, -0.7977, -0.5951, -0.09752, -0.7977, -0.5951, -0.09752, -0.9515, -0.2942, -0.08981, -0.8965, -0.2851, 0.3392, -0.7977, -0.5951, -0.09752, -0.8965, -0.2851, 0.3392, -0.7389, -0.5637, 0.3693, -0.7389, -0.5637, 0.3693, -0.8965, -0.2851, 0.3392, -0.7399, -0.2323, 0.6313, -0.7389, -0.5637, 0.3693, -0.7399, -0.2323, 0.6313, -0.5936, -0.4505, 0.6669, -0.5936, -0.4505, 0.6669, -0.7399, -0.2323, 0.6313, -0.6964, -0.216, 0.6843, -0.5936, -0.4505, 0.6669, -0.6964, -0.216, 0.6843, -0.5571, -0.4178, 0.7177, -0.5571, -0.4178, 0.7177, -0.6964, -0.216, 0.6843, -0.7832, -0.2377, 0.5746, -0.5571, -0.4178, 0.7177, -0.7832, -0.2377, 0.5746, -0.6377, -0.4704, 0.6099, -0.6377, -0.4704, 0.6099, -0.7832, -0.2377, 0.5746, -0.9538, -0.2981, -0.03667, -0.6377, -0.4704, 0.6099, -0.9538, -0.2981, -0.03667, -0.798, -0.6013, -0.04002, -0.798, -0.6013, -0.04002, -0.9538, -0.2981, -0.03667, -0.6271, -0.2096, -0.7502, -0.798, -0.6013, -0.04002, -0.6271, -0.2096, -0.7502, -0.4896, -0.3885, -0.7806, -0.4896, -0.3885, -0.7806, -0.6271, -0.2096, -0.7502, -0.2989, -0.09779, -0.9493, -0.4896, -0.3885, -0.7806, -0.2989, -0.09779, -0.9493, -0.2274, -0.1773, -0.9575, -0.2274, -0.1773, -0.9575, -0.2989, -0.09779, -0.9493, -0.4226, -0.06163, -0.9042, -0.2274, -0.1773, -0.9575, -0.4226, -0.06163, -0.9042, -0.3822, -0.1093, -0.9176, -0.3822, -0.1093, -0.9176, -0.4226, -0.06163, -0.9042, -0.8318, -0.0408, -0.5536, -0.8376, -0.01749, 0.546, -0.6545, 0.01895, 0.7558, -0.6378, -0.108, 0.7626, -0.6378, -0.108, 0.7626, -0.6545, 0.01895, 0.7558, -0.6573, -0.0343, 0.7528, -0.6378, -0.108, 0.7626, -0.6573, -0.0343, 0.7528, -0.6032, -0.2214, 0.7662, -0.8281, -0.212, -0.5189, -0.8585, 0.04474, -0.5108, -0.8819, 0.001682, -0.4715, -0.8281, -0.212, -0.5189, -0.8819, 0.001682, -0.4715, -0.837, -0.2581, -0.4825, -0.837, -0.2581, -0.4825, -0.8819, 0.001682, -0.4715, -0.9352, 0.001731, -0.3541, -0.837, -0.2581, -0.4825, -0.9352, 0.001731, -0.3541, -0.8907, -0.2735, -0.363, -0.8907, -0.2735, -0.363, -0.9352, 0.001731, -0.3541, -0.9962, 0.00162, -0.0871, -0.8907, -0.2735, -0.363, -0.9962, 0.00162, -0.0871, -0.9515, -0.2942, -0.08981, -0.9515, -0.2942, -0.08981, -0.9962, 0.00162, -0.0871, -0.944, -0.006275, 0.3298, -0.9515, -0.2942, -0.08981, -0.944, -0.006275, 0.3298, -0.8965, -0.2851, 0.3392, -0.8965, -0.2851, 0.3392, -0.944, -0.006275, 0.3298, -0.7847, -0.003098, 0.6198, -0.8965, -0.2851, 0.3392, -0.7847, -0.003098, 0.6198, -0.7399, -0.2323, 0.6313, -0.7399, -0.2323, 0.6313, -0.7847, -0.003098, 0.6198, -0.7389, 0.0003448, 0.6738, -0.7399, -0.2323, 0.6313, -0.7389, 0.0003448, 0.6738, -0.6964, -0.216, 0.6843, -0.6964, -0.216, 0.6843, -0.7389, 0.0003448, 0.6738, -0.8263, 0.005055, 0.5632, -0.6964, -0.216, 0.6843, -0.8263, 0.005055, 0.5632, -0.7832, -0.2377, 0.5746, -0.7832, -0.2377, 0.5746, -0.8263, 0.005055, 0.5632, -0.9994, -0.001859, -0.03574, -0.7832, -0.2377, 0.5746, -0.9994, -0.001859, -0.03574, -0.9538, -0.2981, -0.03667, -0.9538, -0.2981, -0.03667, -0.9994, -0.001859, -0.03574, -0.674, -0.01413, -0.7386, -0.9538, -0.2981, -0.03667, -0.674, -0.01413, -0.7386, -0.6271, -0.2096, -0.7502, -0.6271, -0.2096, -0.7502, -0.674, -0.01413, -0.7386, -0.324, -0.004749, -0.946, -0.6271, -0.2096, -0.7502, -0.324, -0.004749, -0.946, -0.2989, -0.09779, -0.9493, -0.2989, -0.09779, -0.9493, -0.324, -0.004749, -0.946, -0.4374, -0.006782, -0.8993, -0.2989, -0.09779, -0.9493, -0.4374, -0.006782, -0.8993, -0.4226, -0.06163, -0.9042, -0.4226, -0.06163, -0.9042, -0.4374, -0.006782, -0.8993, -0.8367, -0.01511, -0.5474, -0.8376, 0.01554, 0.546, -0.624, 0.1418, 0.7684, -0.6545, 0.01895, 0.7558, -0.6545, 0.01895, 0.7558, -0.624, 0.1418, 0.7684, -0.6301, 0.1614, 0.7595, -0.6545, 0.01895, 0.7558, -0.6301, 0.1614, 0.7595, -0.6573, -0.0343, 0.7528, -0.8585, 0.04474, -0.5108, -0.7978, 0.2927, -0.5272, -0.8359, 0.2615, -0.4826, -0.8585, 0.04474, -0.5108, -0.8359, 0.2615, -0.4826, -0.8819, 0.001682, -0.4715, -0.8819, 0.001682, -0.4715, -0.8359, 0.2615, -0.4826, -0.8888, 0.2793, -0.3633, -0.8819, 0.001682, -0.4715, -0.8888, 0.2793, -0.3633, -0.9352, 0.001731, -0.3541, -0.9352, 0.001731, -0.3541, -0.8888, 0.2793, -0.3633, -0.9508, 0.2965, -0.0895, -0.9352, 0.001731, -0.3541, -0.9508, 0.2965, -0.0895, -0.9962, 0.00162, -0.0871, -0.9962, 0.00162, -0.0871, -0.9508, 0.2965, -0.0895, -0.9013, 0.2711, 0.3378, -0.9962, 0.00162, -0.0871, -0.9013, 0.2711, 0.3378, -0.944, -0.006275, 0.3298, -0.944, -0.006275, 0.3298, -0.9013, 0.2711, 0.3378, -0.7424, 0.2265, 0.6305, -0.944, -0.006275, 0.3298, -0.7424, 0.2265, 0.6305, -0.7847, -0.003098, 0.6198, -0.7847, -0.003098, 0.6198, -0.7424, 0.2265, 0.6305, -0.6959, 0.2166, 0.6846, -0.7847, -0.003098, 0.6198, -0.6959, 0.2166, 0.6846, -0.7389, 0.0003448, 0.6738, -0.7389, 0.0003448, 0.6738, -0.6959, 0.2166, 0.6846, -0.7792, 0.2478, 0.5757, -0.7389, 0.0003448, 0.6738, -0.7792, 0.2478, 0.5757, -0.8263, 0.005055, 0.5632, -0.8263, 0.005055, 0.5632, -0.7792, 0.2478, 0.5757, -0.9549, 0.2948, -0.03651, -0.8263, 0.005055, 0.5632, -0.9549, 0.2948, -0.03651, -0.9994, -0.001859, -0.03574, -0.9994, -0.001859, -0.03574, -0.9549, 0.2948, -0.03651, -0.6385, 0.1837, -0.7474, -0.9994, -0.001859, -0.03574, -0.6385, 0.1837, -0.7474, -0.674, -0.01413, -0.7386, -0.674, -0.01413, -0.7386, -0.6385, 0.1837, -0.7474, -0.3035, 0.08958, -0.9486, -0.674, -0.01413, -0.7386, -0.3035, 0.08958, -0.9486, -0.324, -0.004749, -0.946, -0.324, -0.004749, -0.946, -0.3035, 0.08958, -0.9486, -0.4279, 0.04998, -0.9024, -0.324, -0.004749, -0.946, -0.4279, 0.04998, -0.9024, -0.4374, -0.006782, -0.8993, -0.4374, -0.006782, -0.8993, -0.4279, 0.04998, -0.9024, -0.8367, 0.01693, -0.5474, -0.8326, 0.04204, 0.5523, -0.5413, 0.255, 0.8012, -0.624, 0.1418, 0.7684, -0.624, 0.1418, 0.7684, -0.5413, 0.255, 0.8012, -0.5179, 0.3381, 0.7858, -0.624, 0.1418, 0.7684, -0.5179, 0.3381, 0.7858, -0.6301, 0.1614, 0.7595, -0.7978, 0.2927, -0.5272, -0.6244, 0.5381, -0.5662, -0.6831, 0.5128, -0.52, -0.7978, 0.2927, -0.5272, -0.6831, 0.5128, -0.52, -0.8359, 0.2615, -0.4826, -0.8359, 0.2615, -0.4826, -0.6831, 0.5128, -0.52, -0.7339, 0.5532, -0.3941, -0.8359, 0.2615, -0.4826, -0.7339, 0.5532, -0.3941, -0.8888, 0.2793, -0.3633, -0.8888, 0.2793, -0.3633, -0.7339, 0.5532, -0.3941, -0.7946, 0.5992, -0.0977, -0.8888, 0.2793, -0.3633, -0.7946, 0.5992, -0.0977, -0.9508, 0.2965, -0.0895, -0.9508, 0.2965, -0.0895, -0.7946, 0.5992, -0.0977, -0.7484, 0.552, 0.3677, -0.9508, 0.2965, -0.0895, -0.7484, 0.552, 0.3677, -0.9013, 0.2711, 0.3378, -0.9013, 0.2711, 0.3378, -0.7484, 0.552, 0.3677, -0.5996, 0.4443, 0.6656, -0.9013, 0.2711, 0.3378, -0.5996, 0.4443, 0.6656, -0.7424, 0.2265, 0.6305, -0.7424, 0.2265, 0.6305, -0.5996, 0.4443, 0.6656, -0.5571, 0.4179, 0.7177, -0.7424, 0.2265, 0.6305, -0.5571, 0.4179, 0.7177, -0.6959, 0.2166, 0.6846, -0.6959, 0.2166, 0.6846, -0.5571, 0.4179, 0.7177, -0.629, 0.4797, 0.6117, -0.6959, 0.2166, 0.6846, -0.629, 0.4797, 0.6117, -0.7792, 0.2478, 0.5757, -0.7792, 0.2478, 0.5757, -0.629, 0.4797, 0.6117, -0.8007, 0.5977, -0.04, -0.7792, 0.2478, 0.5757, -0.8007, 0.5977, -0.04, -0.9549, 0.2948, -0.03651, -0.9549, 0.2948, -0.03651, -0.8007, 0.5977, -0.04, -0.5148, 0.3649, -0.7758, -0.9549, 0.2948, -0.03651, -0.5148, 0.3649, -0.7758, -0.6385, 0.1837, -0.7474, -0.6385, 0.1837, -0.7474, -0.5148, 0.3649, -0.7758, -0.2362, 0.1704, -0.9567, -0.6385, 0.1837, -0.7474, -0.2362, 0.1704, -0.9567, -0.3035, 0.08958, -0.9486, -0.3035, 0.08958, -0.9486, -0.2362, 0.1704, -0.9567, -0.3935, 0.09928, -0.914, -0.3035, 0.08958, -0.9486, -0.3935, 0.09928, -0.914, -0.4279, 0.04998, -0.9024, -0.4279, 0.04998, -0.9024, -0.3935, 0.09928, -0.914, -0.8318, 0.04077, -0.5536, -0.8222, 0.06553, 0.5655, -0.4123, 0.3405, 0.845, -0.5413, 0.255, 0.8012, -0.5413, 0.255, 0.8012, -0.4123, 0.3405, 0.845, -0.3149, 0.4825, 0.8173, -0.5413, 0.255, 0.8012, -0.3149, 0.4825, 0.8173, -0.5179, 0.3381, 0.7858, -0.6244, 0.5381, -0.5662, -0.3298, 0.7245, -0.6052, -0.3986, 0.7272, -0.5589, -0.6244, 0.5381, -0.5662, -0.3986, 0.7272, -0.5589, -0.6831, 0.5128, -0.52, -0.6831, 0.5128, -0.52, -0.3986, 0.7272, -0.5589, -0.4325, 0.7922, -0.4305, -0.6831, 0.5128, -0.52, -0.4325, 0.7922, -0.4305, -0.7339, 0.5532, -0.3941, -0.7339, 0.5532, -0.3941, -0.4325, 0.7922, -0.4305, -0.4787, 0.8711, -0.1096, -0.7339, 0.5532, -0.3941, -0.4787, 0.8711, -0.1096, -0.7946, 0.5992, -0.0977, -0.7946, 0.5992, -0.0977, -0.4787, 0.8711, -0.1096, -0.4507, 0.797, 0.402, -0.7946, 0.5992, -0.0977, -0.4507, 0.797, 0.402, -0.7484, 0.552, 0.3677, -0.7484, 0.552, 0.3677, -0.4507, 0.797, 0.402, -0.3458, 0.6194, 0.7048, -0.7484, 0.552, 0.3677, -0.3458, 0.6194, 0.7048, -0.5996, 0.4443, 0.6656, -0.5996, 0.4443, 0.6656, -0.3458, 0.6194, 0.7048, -0.3172, 0.5754, 0.7538, -0.5996, 0.4443, 0.6656, -0.3172, 0.5754, 0.7538, -0.5571, 0.4179, 0.7177, -0.5571, 0.4179, 0.7177, -0.3172, 0.5754, 0.7538, -0.3598, 0.6669, 0.6525, -0.5571, 0.4179, 0.7177, -0.3598, 0.6669, 0.6525, -0.629, 0.4797, 0.6117, -0.629, 0.4797, 0.6117, -0.3598, 0.6669, 0.6525, -0.4851, 0.8733, -0.04466, -0.629, 0.4797, 0.6117, -0.4851, 0.8733, -0.04466, -0.8007, 0.5977, -0.04, -0.8007, 0.5977, -0.04, -0.4851, 0.8733, -0.04466, -0.3009, 0.5067, -0.8079, -0.8007, 0.5977, -0.04, -0.3009, 0.5067, -0.8079, -0.5148, 0.3649, -0.7758, -0.5148, 0.3649, -0.7758, -0.3009, 0.5067, -0.8079, -0.1325, 0.2279, -0.9646, -0.5148, 0.3649, -0.7758, -0.1325, 0.2279, -0.9646, -0.2362, 0.1704, -0.9567, -0.2362, 0.1704, -0.9567, -0.1325, 0.2279, -0.9646, -0.3376, 0.1367, -0.9313, -0.2362, 0.1704, -0.9567, -0.3376, 0.1367, -0.9313, -0.3935, 0.09928, -0.914, -0.3935, 0.09928, -0.914, -0.3376, 0.1367, -0.9313, -0.8217, 0.06396, -0.5662, -0.8095, 0.07897, 0.5818, -0.2376, 0.38, 0.8939, -0.4123, 0.3405, 0.845, -0.4123, 0.3405, 0.845, -0.2376, 0.38, 0.8939, -0.05074, 0.5471, 0.8355, -0.4123, 0.3405, 0.845, -0.05074, 0.5471, 0.8355, -0.3149, 0.4825, 0.8173, -0.3298, 0.7245, -0.6052, 0.07233, 0.7813, -0.6199, 0.002756, 0.8144, -0.5804, -0.3298, 0.7245, -0.6052, 0.002756, 0.8144, -0.5804, -0.3986, 0.7272, -0.5589, -0.3986, 0.7272, -0.5589, 0.002756, 0.8144, -0.5804, 0.002936, 0.8926, -0.4507, -0.3986, 0.7272, -0.5589, 0.002936, 0.8926, -0.4507, -0.4325, 0.7922, -0.4305, -0.4325, 0.7922, -0.4305, 0.002936, 0.8926, -0.4507, 0.002706, 0.9933, -0.1159, -0.4325, 0.7922, -0.4305, 0.002706, 0.9933, -0.1159, -0.4787, 0.8711, -0.1096, -0.4787, 0.8711, -0.1096, 0.002706, 0.9933, -0.1159, -0.01071, 0.9065, 0.4222, -0.4787, 0.8711, -0.1096, -0.01071, 0.9065, 0.4222, -0.4507, 0.797, 0.402, -0.4507, 0.797, 0.402, -0.01071, 0.9065, 0.4222, -0.004808, 0.6885, 0.7252, -0.4507, 0.797, 0.402, -0.004808, 0.6885, 0.7252, -0.3458, 0.6194, 0.7048, -0.3458, 0.6194, 0.7048, -0.004808, 0.6885, 0.7252, 0.0005205, 0.6352, 0.7723, -0.3458, 0.6194, 0.7048, 0.0005205, 0.6352, 0.7723, -0.3172, 0.5754, 0.7538, -0.3172, 0.5754, 0.7538, 0.0005205, 0.6352, 0.7723, 0.008089, 0.74, 0.6726, -0.3172, 0.5754, 0.7538, 0.008089, 0.74, 0.6726, -0.3598, 0.6669, 0.6525, -0.3598, 0.6669, 0.6525, 0.008089, 0.74, 0.6726, -0.003313, 0.9989, -0.04749, -0.3598, 0.6669, 0.6525, -0.003313, 0.9989, -0.04749, -0.4851, 0.8733, -0.04466, -0.4851, 0.8733, -0.04466, -0.003313, 0.9989, -0.04749, -0.02107, 0.5647, -0.825, -0.4851, 0.8733, -0.04466, -0.02107, 0.5647, -0.825, -0.3009, 0.5067, -0.8079, -0.3009, 0.5067, -0.8079, -0.02107, 0.5647, -0.825, -0.006549, 0.2488, -0.9685, -0.3009, 0.5067, -0.8079, -0.006549, 0.2488, -0.9685, -0.1325, 0.2279, -0.9646, -0.1325, 0.2279, -0.9646, -0.006549, 0.2488, -0.9685, -0.268, 0.1531, -0.9512, -0.1325, 0.2279, -0.9646, -0.268, 0.1531, -0.9512, -0.3376, 0.1367, -0.9313, -0.3376, 0.1367, -0.9313, -0.268, 0.1531, -0.9512, -0.8089, 0.07699, -0.5829, 0.03764, 0.1343, 0.9902, 0.2237, 0.35, 0.9096, -0.2376, 0.38, 0.8939, -0.2376, 0.38, 0.8939, 0.2237, 0.35, 0.9096, 0.2338, 0.5138, 0.8255, -0.2376, 0.38, 0.8939, 0.2338, 0.5138, 0.8255, -0.05074, 0.5471, 0.8355, 0.07233, 0.7813, -0.6199, 0.4396, 0.6739, -0.5938, 0.4032, 0.7252, -0.5582, 0.07233, 0.7813, -0.6199, 0.4032, 0.7252, -0.5582, 0.002756, 0.8144, -0.5804, 0.002756, 0.8144, -0.5804, 0.4032, 0.7252, -0.5582, 0.4404, 0.7883, -0.4297, 0.002756, 0.8144, -0.5804, 0.4404, 0.7883, -0.4297, 0.002936, 0.8926, -0.4507, 0.002936, 0.8926, -0.4507, 0.4404, 0.7883, -0.4297, 0.4818, 0.8694, -0.1092, 0.002936, 0.8926, -0.4507, 0.4818, 0.8694, -0.1092, 0.002706, 0.9933, -0.1159, 0.002706, 0.9933, -0.1159, 0.4818, 0.8694, -0.1092, 0.4314, 0.807, 0.4033, 0.002706, 0.9933, -0.1159, 0.4314, 0.807, 0.4033, -0.01071, 0.9065, 0.4222, -0.01071, 0.9065, 0.4222, 0.4314, 0.807, 0.4033, 0.338, 0.623, 0.7054, -0.01071, 0.9065, 0.4222, 0.338, 0.623, 0.7054, -0.004808, 0.6885, 0.7252, -0.004808, 0.6885, 0.7252, 0.338, 0.623, 0.7054, 0.318, 0.5749, 0.7539, -0.004808, 0.6885, 0.7252, 0.318, 0.5749, 0.7539, 0.0005205, 0.6352, 0.7723, 0.0005205, 0.6352, 0.7723, 0.318, 0.5749, 0.7539, 0.3736, 0.6608, 0.651, 0.0005205, 0.6352, 0.7723, 0.3736, 0.6608, 0.651, 0.008089, 0.74, 0.6726, 0.008089, 0.74, 0.6726, 0.3736, 0.6608, 0.651, 0.4807, 0.8758, -0.04469, 0.008089, 0.74, 0.6726, 0.4807, 0.8758, -0.04469, -0.003313, 0.9989, -0.04749, -0.003313, 0.9989, -0.04749, 0.4807, 0.8758, -0.04469, 0.2659, 0.52, -0.8117, -0.003313, 0.9989, -0.04749, 0.2659, 0.52, -0.8117, -0.02107, 0.5647, -0.825, -0.02107, 0.5647, -0.825, 0.2659, 0.52, -0.8117, 0.1215, 0.2316, -0.9652, -0.02107, 0.5647, -0.825, 0.1215, 0.2316, -0.9652, -0.006549, 0.2488, -0.9685, -0.006549, 0.2488, -0.9685, 0.1215, 0.2316, -0.9652, 0.07285, 0.1498, -0.986, -0.006549, 0.2488, -0.9685, 0.07285, 0.1498, -0.986, -0.268, 0.1531, -0.9512, -0.268, 0.1531, -0.9512, 0.07285, 0.1498, -0.986, 0.03569, 0.1308, -0.9908, 0.09998, 0.1145, 0.9884, 0.378, 0.2516, 0.891, 0.2237, 0.35, 0.9096, 0.2237, 0.35, 0.9096, 0.378, 0.2516, 0.891, 0.4573, 0.3941, 0.7972, 0.2237, 0.35, 0.9096, 0.4573, 0.3941, 0.7972, 0.2338, 0.5138, 0.8255, 0.4396, 0.6739, -0.5938, 0.6987, 0.4559, -0.5513, 0.6854, 0.5118, -0.5179, 0.4396, 0.6739, -0.5938, 0.6854, 0.5118, -0.5179, 0.4032, 0.7252, -0.5582, 0.4032, 0.7252, -0.5582, 0.6854, 0.5118, -0.5179, 0.7367, 0.5499, -0.3937, 0.4032, 0.7252, -0.5582, 0.7367, 0.5499, -0.3937, 0.4404, 0.7883, -0.4297, 0.4404, 0.7883, -0.4297, 0.7367, 0.5499, -0.3937, 0.7977, 0.5951, -0.09752, 0.4404, 0.7883, -0.4297, 0.7977, 0.5951, -0.09752, 0.4818, 0.8694, -0.1092, 0.4818, 0.8694, -0.1092, 0.7977, 0.5951, -0.09752, 0.7389, 0.5637, 0.3692, 0.4818, 0.8694, -0.1092, 0.7389, 0.5637, 0.3692, 0.4314, 0.807, 0.4033, 0.4314, 0.807, 0.4033, 0.7389, 0.5637, 0.3692, 0.5936, 0.4505, 0.6668, 0.4314, 0.807, 0.4033, 0.5936, 0.4505, 0.6668, 0.338, 0.623, 0.7054, 0.338, 0.623, 0.7054, 0.5936, 0.4505, 0.6668, 0.5571, 0.4178, 0.7177, 0.338, 0.623, 0.7054, 0.5571, 0.4178, 0.7177, 0.318, 0.5749, 0.7539, 0.318, 0.5749, 0.7539, 0.5571, 0.4178, 0.7177, 0.6377, 0.4704, 0.6099, 0.318, 0.5749, 0.7539, 0.6377, 0.4704, 0.6099, 0.3736, 0.6608, 0.651, 0.3736, 0.6608, 0.651, 0.6377, 0.4704, 0.6099, 0.798, 0.6013, -0.04002, 0.3736, 0.6608, 0.651, 0.798, 0.6013, -0.04002, 0.4807, 0.8758, -0.04469, 0.4807, 0.8758, -0.04469, 0.798, 0.6013, -0.04002, 0.4896, 0.3885, -0.7806, 0.4807, 0.8758, -0.04469, 0.4896, 0.3885, -0.7806, 0.2659, 0.52, -0.8117, 0.2659, 0.52, -0.8117, 0.4896, 0.3885, -0.7806, 0.2273, 0.1773, -0.9575, 0.2659, 0.52, -0.8117, 0.2273, 0.1773, -0.9575, 0.1215, 0.2316, -0.9652, 0.1215, 0.2316, -0.9652, 0.2273, 0.1773, -0.9575, 0.1423, 0.1171, -0.9829, 0.1215, 0.2316, -0.9652, 0.1423, 0.1171, -0.9829, 0.07285, 0.1498, -0.986, 0.07285, 0.1498, -0.986, 0.1423, 0.1171, -0.9829, 0.09748, 0.1117, -0.989, 0.1523, 0.0749, 0.9855, 0.4696, 0.1238, 0.8742, 0.378, 0.2516, 0.891, 0.378, 0.2516, 0.891, 0.4696, 0.1238, 0.8742, 0.6032, 0.2214, 0.7662, 0.378, 0.2516, 0.891, 0.6032, 0.2214, 0.7662, 0.4573, 0.3941, 0.7972, 0.6987, 0.4559, -0.5513, 0.8282, 0.212, -0.5189, 0.8371, 0.258, -0.4825, 0.6987, 0.4559, -0.5513, 0.8371, 0.258, -0.4825, 0.6854, 0.5118, -0.5179, 0.6854, 0.5118, -0.5179, 0.8371, 0.258, -0.4825, 0.8907, 0.2736, -0.363, 0.6854, 0.5118, -0.5179, 0.8907, 0.2736, -0.363, 0.7367, 0.5499, -0.3937, 0.7367, 0.5499, -0.3937, 0.8907, 0.2736, -0.363, 0.9515, 0.2942, -0.08977, 0.7367, 0.5499, -0.3937, 0.9515, 0.2942, -0.08977, 0.7977, 0.5951, -0.09752, 0.7977, 0.5951, -0.09752, 0.9515, 0.2942, -0.08977, 0.8965, 0.2852, 0.3392, 0.7977, 0.5951, -0.09752, 0.8965, 0.2852, 0.3392, 0.7389, 0.5637, 0.3692, 0.7389, 0.5637, 0.3692, 0.8965, 0.2852, 0.3392, 0.7399, 0.2323, 0.6313, 0.7389, 0.5637, 0.3692, 0.7399, 0.2323, 0.6313, 0.5936, 0.4505, 0.6668, 0.5936, 0.4505, 0.6668, 0.7399, 0.2323, 0.6313, 0.6964, 0.216, 0.6844, 0.5936, 0.4505, 0.6668, 0.6964, 0.216, 0.6844, 0.5571, 0.4178, 0.7177, 0.5571, 0.4178, 0.7177, 0.6964, 0.216, 0.6844, 0.7831, 0.2377, 0.5746, 0.5571, 0.4178, 0.7177, 0.7831, 0.2377, 0.5746, 0.6377, 0.4704, 0.6099, 0.6377, 0.4704, 0.6099, 0.7831, 0.2377, 0.5746, 0.9538, 0.2981, -0.03663, 0.6377, 0.4704, 0.6099, 0.9538, 0.2981, -0.03663, 0.798, 0.6013, -0.04002, 0.798, 0.6013, -0.04002, 0.9538, 0.2981, -0.03663, 0.6272, 0.2096, -0.7502, 0.798, 0.6013, -0.04002, 0.6272, 0.2096, -0.7502, 0.4896, 0.3885, -0.7806, 0.4896, 0.3885, -0.7806, 0.6272, 0.2096, -0.7502, 0.299, 0.09779, -0.9492, 0.4896, 0.3885, -0.7806, 0.299, 0.09779, -0.9492, 0.2273, 0.1773, -0.9575, 0.2273, 0.1773, -0.9575, 0.299, 0.09779, -0.9492, 0.1916, 0.0667, -0.9792, 0.2273, 0.1773, -0.9575, 0.1916, 0.0667, -0.9792, 0.1423, 0.1171, -0.9829, 0.1423, 0.1171, -0.9829, 0.1916, 0.0667, -0.9792, 0.1483, 0.07273, -0.9863, 0.178, 0.0278, 0.9836, 0.493, -0.02177, 0.8698, 0.4696, 0.1238, 0.8742, 0.4696, 0.1238, 0.8742, 0.493, -0.02177, 0.8698, 0.6573, 0.03428, 0.7528, 0.4696, 0.1238, 0.8742, 0.6573, 0.03428, 0.7528, 0.6032, 0.2214, 0.7662, 0.8282, 0.212, -0.5189, 0.8585, -0.04477, -0.5109, 0.8819, -0.001727, -0.4714, 0.8282, 0.212, -0.5189, 0.8819, -0.001727, -0.4714, 0.8371, 0.258, -0.4825, 0.8371, 0.258, -0.4825, 0.8819, -0.001727, -0.4714, 0.9352, -0.001697, -0.3542, 0.8371, 0.258, -0.4825, 0.9352, -0.001697, -0.3542, 0.8907, 0.2736, -0.363, 0.8907, 0.2736, -0.363, 0.9352, -0.001697, -0.3542, 0.9962, -0.001563, -0.0871, 0.8907, 0.2736, -0.363, 0.9962, -0.001563, -0.0871, 0.9515, 0.2942, -0.08977, 0.9515, 0.2942, -0.08977, 0.9962, -0.001563, -0.0871, 0.944, 0.00617, 0.3298, 0.9515, 0.2942, -0.08977, 0.944, 0.00617, 0.3298, 0.8965, 0.2852, 0.3392, 0.8965, 0.2852, 0.3392, 0.944, 0.00617, 0.3298, 0.7847, 0.003046, 0.6198, 0.8965, 0.2852, 0.3392, 0.7847, 0.003046, 0.6198, 0.7399, 0.2323, 0.6313, 0.7399, 0.2323, 0.6313, 0.7847, 0.003046, 0.6198, 0.7389, -0.0003324, 0.6739, 0.7399, 0.2323, 0.6313, 0.7389, -0.0003324, 0.6739, 0.6964, 0.216, 0.6844, 0.6964, 0.216, 0.6844, 0.7389, -0.0003324, 0.6739, 0.8263, -0.005097, 0.5633, 0.6964, 0.216, 0.6844, 0.8263, -0.005097, 0.5633, 0.7831, 0.2377, 0.5746, 0.7831, 0.2377, 0.5746, 0.8263, -0.005097, 0.5633, 0.9994, 0.001887, -0.0357, 0.7831, 0.2377, 0.5746, 0.9994, 0.001887, -0.0357, 0.9538, 0.2981, -0.03663, 0.9538, 0.2981, -0.03663, 0.9994, 0.001887, -0.0357, 0.674, 0.01415, -0.7386, 0.9538, 0.2981, -0.03663, 0.674, 0.01415, -0.7386, 0.6272, 0.2096, -0.7502, 0.6272, 0.2096, -0.7502, 0.674, 0.01415, -0.7386, 0.324, 0.004716, -0.946, 0.6272, 0.2096, -0.7502, 0.324, 0.004716, -0.946, 0.299, 0.09779, -0.9492, 0.299, 0.09779, -0.9492, 0.324, 0.004716, -0.946, 0.2099, 0.007342, -0.9777, 0.299, 0.09779, -0.9492, 0.2099, 0.007342, -0.9777, 0.1916, 0.0667, -0.9792, 0.1916, 0.0667, -0.9792, 0.2099, 0.007342, -0.9777, 0.1733, 0.02702, -0.9845, 0.178, -0.02789, 0.9836, 0.4505, -0.162, 0.878, 0.493, -0.02177, 0.8698, 0.493, -0.02177, 0.8698, 0.4505, -0.162, 0.878, 0.6303, -0.1613, 0.7594, 0.493, -0.02177, 0.8698, 0.6303, -0.1613, 0.7594, 0.6573, 0.03428, 0.7528, 0.8585, -0.04477, -0.5109, 0.7977, -0.2927, -0.5273, 0.8359, -0.2614, -0.4826, 0.8585, -0.04477, -0.5109, 0.8359, -0.2614, -0.4826, 0.8819, -0.001727, -0.4714, 0.8819, -0.001727, -0.4714, 0.8359, -0.2614, -0.4826, 0.8889, -0.2792, -0.3633, 0.8819, -0.001727, -0.4714, 0.8889, -0.2792, -0.3633, 0.9352, -0.001697, -0.3542, 0.9352, -0.001697, -0.3542, 0.8889, -0.2792, -0.3633, 0.9509, -0.2964, -0.08952, 0.9352, -0.001697, -0.3542, 0.9509, -0.2964, -0.08952, 0.9962, -0.001563, -0.0871, 0.9962, -0.001563, -0.0871, 0.9509, -0.2964, -0.08952, 0.9013, -0.2712, 0.3379, 0.9962, -0.001563, -0.0871, 0.9013, -0.2712, 0.3379, 0.944, 0.00617, 0.3298, 0.944, 0.00617, 0.3298, 0.9013, -0.2712, 0.3379, 0.7424, -0.2265, 0.6305, 0.944, 0.00617, 0.3298, 0.7424, -0.2265, 0.6305, 0.7847, 0.003046, 0.6198, 0.7847, 0.003046, 0.6198, 0.7424, -0.2265, 0.6305, 0.696, -0.2166, 0.6846, 0.7847, 0.003046, 0.6198, 0.696, -0.2166, 0.6846, 0.7389, -0.0003324, 0.6739, 0.7389, -0.0003324, 0.6739, 0.696, -0.2166, 0.6846, 0.7793, -0.2478, 0.5756, 0.7389, -0.0003324, 0.6739, 0.7793, -0.2478, 0.5756, 0.8263, -0.005097, 0.5633, 0.8263, -0.005097, 0.5633, 0.7793, -0.2478, 0.5756, 0.9549, -0.2947, -0.0366, 0.8263, -0.005097, 0.5633, 0.9549, -0.2947, -0.0366, 0.9994, 0.001887, -0.0357, 0.9994, 0.001887, -0.0357, 0.9549, -0.2947, -0.0366, 0.6385, -0.1837, -0.7474, 0.9994, 0.001887, -0.0357, 0.6385, -0.1837, -0.7474, 0.674, 0.01415, -0.7386, 0.674, 0.01415, -0.7386, 0.6385, -0.1837, -0.7474, 0.3035, -0.08957, -0.9486, 0.674, 0.01415, -0.7386, 0.3035, -0.08957, -0.9486, 0.324, 0.004716, -0.946, 0.324, 0.004716, -0.946, 0.3035, -0.08957, -0.9486, 0.1983, -0.05422, -0.9787, 0.324, 0.004716, -0.946, 0.1983, -0.05422, -0.9787, 0.2099, 0.007342, -0.9777, 0.2099, 0.007342, -0.9777, 0.1983, -0.05422, -0.9787, 0.1733, -0.02694, -0.9845, 0.1523, -0.0749, 0.9855, 0.3377, -0.2854, 0.8969, 0.4505, -0.162, 0.878, 0.4505, -0.162, 0.878, 0.3377, -0.2854, 0.8969, 0.5179, -0.3381, 0.7858, 0.4505, -0.162, 0.878, 0.5179, -0.3381, 0.7858, 0.6303, -0.1613, 0.7594, 0.7977, -0.2927, -0.5273, 0.6244, -0.5382, -0.5662, 0.683, -0.5145, -0.5184, 0.7977, -0.2927, -0.5273, 0.683, -0.5145, -0.5184, 0.8359, -0.2614, -0.4826, 0.8359, -0.2614, -0.4826, 0.683, -0.5145, -0.5184, 0.734, -0.5532, -0.3941, 0.8359, -0.2614, -0.4826, 0.734, -0.5532, -0.3941, 0.8889, -0.2792, -0.3633, 0.8889, -0.2792, -0.3633, 0.734, -0.5532, -0.3941, 0.7946, -0.5992, -0.09762, 0.8889, -0.2792, -0.3633, 0.7946, -0.5992, -0.09762, 0.9509, -0.2964, -0.08952, 0.9509, -0.2964, -0.08952, 0.7946, -0.5992, -0.09762, 0.7484, -0.5519, 0.3677, 0.9509, -0.2964, -0.08952, 0.7484, -0.5519, 0.3677, 0.9013, -0.2712, 0.3379, 0.9013, -0.2712, 0.3379, 0.7484, -0.5519, 0.3677, 0.5996, -0.4443, 0.6657, 0.9013, -0.2712, 0.3379, 0.5996, -0.4443, 0.6657, 0.7424, -0.2265, 0.6305, 0.7424, -0.2265, 0.6305, 0.5996, -0.4443, 0.6657, 0.5571, -0.4179, 0.7176, 0.7424, -0.2265, 0.6305, 0.5571, -0.4179, 0.7176, 0.696, -0.2166, 0.6846, 0.696, -0.2166, 0.6846, 0.5571, -0.4179, 0.7176, 0.629, -0.4797, 0.6117, 0.696, -0.2166, 0.6846, 0.629, -0.4797, 0.6117, 0.7793, -0.2478, 0.5756, 0.7793, -0.2478, 0.5756, 0.629, -0.4797, 0.6117, 0.8007, -0.5977, -0.03996, 0.7793, -0.2478, 0.5756, 0.8007, -0.5977, -0.03996, 0.9549, -0.2947, -0.0366, 0.9549, -0.2947, -0.0366, 0.8007, -0.5977, -0.03996, 0.5148, -0.3649, -0.7758, 0.9549, -0.2947, -0.0366, 0.5148, -0.3649, -0.7758, 0.6385, -0.1837, -0.7474, 0.6385, -0.1837, -0.7474, 0.5148, -0.3649, -0.7758, 0.2362, -0.1704, -0.9566, 0.6385, -0.1837, -0.7474, 0.2362, -0.1704, -0.9566, 0.3035, -0.08957, -0.9486, 0.3035, -0.08957, -0.9486, 0.2362, -0.1704, -0.9566, 0.1559, -0.1066, -0.982, 0.3035, -0.08957, -0.9486, 0.1559, -0.1066, -0.982, 0.1983, -0.05422, -0.9787, 0.1983, -0.05422, -0.9787, 0.1559, -0.1066, -0.982, 0.1483, -0.07273, -0.9863])] * 3)])

# ---- objects
ob_porte_1 = bpy.data.objects.new('Porte_1', me_porte_1)

# ---- transforms, parenting, visibility, modifiers, constraints
ob_porte_1.location = (1.776e-15, -5.294e-23, 0.0)
ob_porte_1.rotation_euler = (1.571, -0.0, -1.571)
ob_porte_1.scale = (0.01, 0.01, 0.01)
ob_porte_1.lineart.crease_threshold = 0.0

# ---- collection membership
col_collection_1.objects.link(ob_porte_1)

# ---- scene / render settings (as saved in the file)
scene.frame_start = 1; scene.frame_end = 250; scene.frame_set(1)
scene.render.engine = 'BLENDER_EEVEE_NEXT'
scene.render.resolution_percentage = 50
scene.render.dither_intensity = 0.0
scene.cycles.use_denoising = False
scene.cycles.samples = 128
scene.cycles.sampling_pattern = 'TABULATED_SOBOL'
scene.cycles.use_adaptive_sampling = False
scene.cycles.use_light_tree = False
scene.cycles.blur_glossy = 0.0
scene.cycles.sample_clamp_indirect = 0.0
scene.view_settings.view_transform = 'Standard'
bpy.context.view_layer.update()

# ---- added for rendering (the .blend has no active camera and no usable light): camera, sun
cam_auto = bpy.data.cameras.new('AutoCamera')
cam_auto.lens = 50.0
cam_auto.sensor_width = 36.0
cam_auto.clip_end = 1000.0
ob_auto_camera = bpy.data.objects.new('AutoCamera', cam_auto)
scene.collection.objects.link(ob_auto_camera)
ob_auto_camera.location = (1.24079, -1.47817, 1.41268)
ob_auto_camera.rotation_euler = (1.09748, -7.21219e-08, 0.694738)
scene.camera = ob_auto_camera
light_auto_sun = bpy.data.lights.new('AutoSun', 'SUN')
light_auto_sun.energy = 3.0
light_auto_sun.angle = 0.0523599
ob_auto_sun = bpy.data.objects.new('AutoSun', light_auto_sun)
scene.collection.objects.link(ob_auto_sun)
ob_auto_sun.rotation_euler = (0.872665, 0.174533, 0.523599)
bpy.context.view_layer.update()
